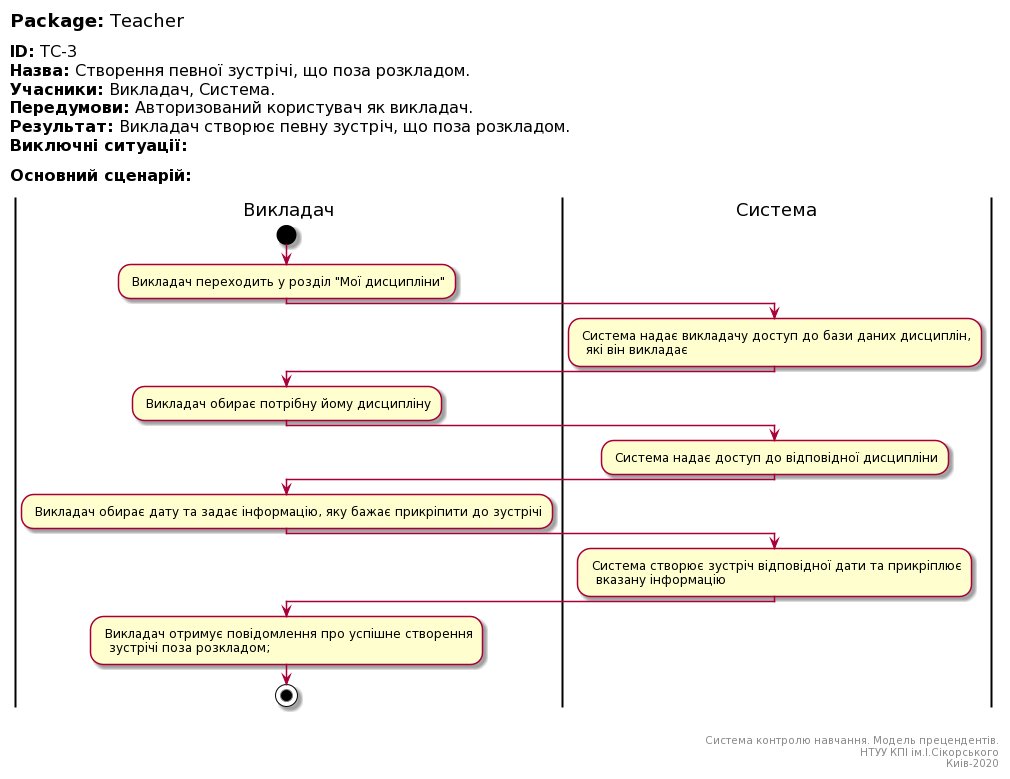

The diagram above was rendered by PlantUML. Its source (embedded in the PNG):
@startuml
left header
<font color=000 size=18><b>Package:</b> Teacher

<font color=000 size=16><b>ID:</b> TC-3
<font color=000 size=16><b>Назва:</b> Cтворення певної зустрічі, що поза розкладом.
<font color=000 size=16><b>Учасники:</b> Викладач, Система.
<font color=000 size=16><b>Передумови:</b> Авторизований користувач як викладач.
<font color=000 size=16><b>Результат:</b> Викладач створює певну зустріч, що поза розкладом.
<font color=000 size=16><b>Виключні ситуації:</b>

<font color=000 size=16><b>Основний сценарій:</b>

end header

|Викладач|
start
: Викладач переходить у розділ "Мої дисципліни";

|Система|
: Система надає викладачу доступ до бази даних дисциплін, 
  які він викладає;
   
|Викладач|
: Викладач обирає потрібну йому дисципліну;   

|Система|
: Система надає доступ до відповідної дисципліни;

|Викладач|

: Викладач обирає дату та задає інформацію, яку бажає прикріпити до зустрічі;

|Система|
: Система створює зустріч відповідної дати та прикріплює
  вказану інформацію;

|Викладач|
: Викладач отримує повідомлення про успішне створення
  зустрічі поза розкладом;  
  
stop;

right footer


Система контролю навчання. Модель прецендентів.
НТУУ КПІ ім.І.Сікорського
Киів-2020
end footer
@enduml